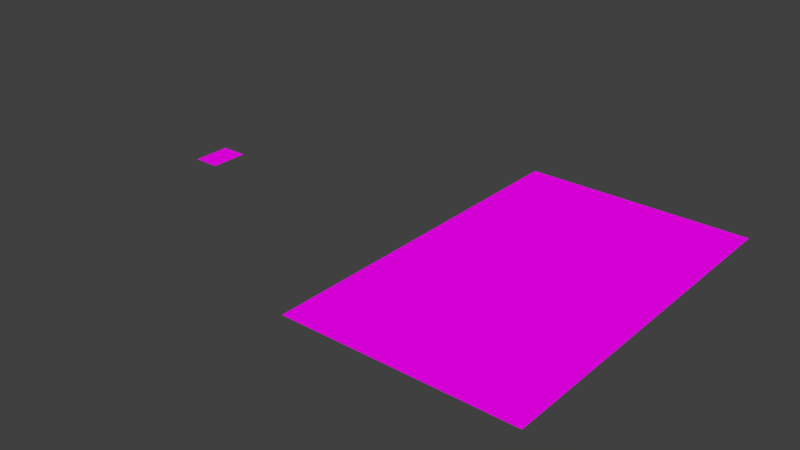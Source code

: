 # Source: sheet.blend  (saved by Blender 2.77.0; exported with 4.5.12 LTS)
import bpy
from mathutils import Matrix  # noqa: F401  (used for matrix-valued properties, if any)

bpy.ops.wm.read_factory_settings(use_empty=True)
scene = bpy.context.scene
scene.name = 'Scene'

# ---- collections
col_collection_1 = bpy.data.collections.new('Collection 1'); scene.collection.children.link(col_collection_1)

# ---- images (referenced by path relative to the original .blend; pixels are not part of the script)
import os
ASSET_DIR = os.environ.get("B2B_ASSET_DIR", "")  # directory of the original .blend (textures are referenced by path, not embedded)
HERE = os.path.dirname(os.path.abspath(__file__))  # packed textures are extracted next to this script under _unpacked/

def load_image(name, relpath, width, height, colorspace="sRGB"):
    """Load a texture the original file referenced (path relative to the .blend, or extracted next to this script)."""
    p = next((c for c in (os.path.join(HERE, relpath), os.path.join(ASSET_DIR, relpath)) if relpath and os.path.exists(c)), "")
    if p:
        img = bpy.data.images.load(p, check_existing=True)
        img.name = name
    else:  # same state as the original file: an image datablock whose file is absent (Cycles renders it pink)
        img = bpy.data.images.new(name, width, height)
        img.source = "FILE"
        img.filepath = "//" + (relpath or name)
    img.colorspace_settings.name = colorspace
    return img
img_sheet_uv_png = load_image('sheet_uv.png', 'sheet_uv.png', 1024, 1024, 'sRGB')

# ---- materials (node trees are filled in below, after node groups)
mat_paper = bpy.data.materials.new('Paper')
mat_paper.alpha_threshold = 0.0
mat_paper.roughness = 0.5
mat_sheet = bpy.data.materials.new('Sheet')
mat_sheet.alpha_threshold = 0.0
mat_sheet.roughness = 0.5

# ---- material node trees
mat_paper.use_nodes = True; mat_paper.node_tree.nodes.clear()
_N = mat_paper.node_tree.nodes; _L = mat_paper.node_tree.links
n0 = _N.new('ShaderNodeOutputMaterial'); n0.name = 'Material Output'; n0.location = (300, 300)
n1 = _N.new('ShaderNodeBsdfDiffuse'); n1.name = 'Diffuse BSDF'; n1.location = (10, 300)
n2 = _N.new('ShaderNodeTexImage'); n2.name = 'Image Texture'; n2.location = (-180, 300)
n2.width = 140
n2.image = img_sheet_uv_png
_L.new(n1.outputs[0], n0.inputs[0])
_L.new(n2.outputs[0], n1.inputs[0])
n0.is_active_output = True
mat_sheet.use_nodes = True; mat_sheet.node_tree.nodes.clear()
_N = mat_sheet.node_tree.nodes; _L = mat_sheet.node_tree.links
n0 = _N.new('ShaderNodeOutputMaterial'); n0.name = 'Material Output'; n0.location = (300, 300)
n1 = _N.new('ShaderNodeBsdfDiffuse'); n1.name = 'Diffuse BSDF'; n1.location = (10, 300)
n2 = _N.new('ShaderNodeTexImage'); n2.name = 'Image Texture'; n2.location = (-180, 300)
n2.width = 140
n2.image = img_sheet_uv_png
_L.new(n1.outputs[0], n0.inputs[0])
_L.new(n2.outputs[0], n1.inputs[0])
n0.is_active_output = True

# ---- world
world_world = bpy.data.worlds.new('World'); scene.world = world_world
world_world.color = (0.05088, 0.05088, 0.05088)
world_world.use_sun_shadow = False
world_world.sun_shadow_jitter_overblur = 0.0
world_world.cycles.sampling_method = 'MANUAL'

# ---- meshes
me_cube = bpy.data.meshes.new('Cube')
me_cube.from_pydata([(-1.0, -1.0, -1.0), (-1.0, -1.0, 1.0), (-1.0, 1.0, -1.0), (-1.0, 1.0, 1.0), (1.0, -1.0, -1.0), (1.0, -1.0, 1.0), (1.0, 1.0, -1.0), (1.0, 1.0, 1.0)], [], [(1, 3, 2, 0), (3, 7, 6, 2), (7, 5, 4, 6), (5, 1, 0, 4), (0, 2, 6, 4), (5, 7, 3, 1)])
_uv = me_cube.uv_layers.new(name='UVMap')
_uv.uv.foreach_set('vector', [0.0, 0.7172, 7.648e-05, 1.001, 0.1978, 1.0, 0.1987, 0.717, 0.0, 0.7172, 7.648e-05, 1.001, 0.1978, 1.0, 0.1987, 0.717, 0.0, 0.7172, 7.648e-05, 1.001, 0.1978, 1.0, 0.1987, 0.717, 0.0, 0.7172, 7.648e-05, 1.001, 0.1978, 1.0, 0.1987, 0.717, 0.1988, 0.9999, 0.1988, 0.71, 0.4112, 0.71, 0.4112, 0.9999, 0.1944, 0.7098, 0.1939, 1.001, 0.0009222, 1.001, 0.0006152, 0.7096])
me_cube.materials.append(mat_paper)
me_cube.use_remesh_preserve_volume = False
me_cube.use_remesh_preserve_attributes = False
me_cube.use_mirror_vertex_groups = False
me_cube.update()
me_plane = bpy.data.meshes.new('Plane')
me_plane.from_pydata([(-1.0, -1.0, 0.0), (1.0, -1.0, 0.0), (-1.0, 1.0, 0.0), (1.0, 1.0, 0.0)], [], [(0, 1, 3, 2)])
_uv = me_plane.uv_layers.new(name='UVMap')
_uv.uv.foreach_set('vector', [0.6251, 0.3751, 0.9999, 0.3751, 0.9999, 0.9999, 0.6251, 0.9999])
me_plane.materials.append(mat_sheet)
me_plane.use_remesh_preserve_volume = False
me_plane.use_remesh_preserve_attributes = False
me_plane.use_mirror_vertex_groups = False
me_plane.update()

# ---- objects
ob_sheet = bpy.data.objects.new('Sheet', me_cube)
ob_plane = bpy.data.objects.new('Plane', me_plane)

# ---- transforms, parenting, visibility, modifiers, constraints
ob_sheet.location = (0.0, 0.0, 0.0)
ob_sheet.scale = (0.07, 0.1, 0.0006)
ob_sheet.lineart.crease_threshold = 0.0
ob_plane.location = (2.0, 0.0, 0.0)
ob_plane.scale = (0.5929, 0.9321, 1.0)
ob_plane.lineart.crease_threshold = 0.0

# ---- collection membership
col_collection_1.objects.link(ob_sheet)
col_collection_1.objects.link(ob_plane)

# ---- scene / render settings (as saved in the file)
scene.frame_start = 1; scene.frame_end = 250; scene.frame_set(1)
scene.render.engine = 'CYCLES'
scene.render.resolution_percentage = 50
scene.render.dither_intensity = 0.0
scene.cycles.use_denoising = False
scene.cycles.samples = 128
scene.cycles.sampling_pattern = 'TABULATED_SOBOL'
scene.cycles.light_sampling_threshold = 0.0
scene.cycles.use_adaptive_sampling = False
scene.cycles.use_light_tree = False
scene.cycles.blur_glossy = 0.0
scene.cycles.sample_clamp_indirect = 0.0
scene.view_settings.view_transform = 'Standard'
bpy.context.view_layer.update()

# ---- added for rendering (the .blend has no active camera and no usable light): camera, sun
cam_auto = bpy.data.cameras.new('AutoCamera')
cam_auto.lens = 50.0
cam_auto.sensor_width = 36.0
cam_auto.clip_end = 1000.0
ob_auto_camera = bpy.data.objects.new('AutoCamera', cam_auto)
scene.collection.objects.link(ob_auto_camera)
ob_auto_camera.location = (4.26899, -3.60903, 2.40602)
ob_auto_camera.rotation_euler = (1.09748, -7.21219e-08, 0.694738)
scene.camera = ob_auto_camera
light_auto_sun = bpy.data.lights.new('AutoSun', 'SUN')
light_auto_sun.energy = 3.0
light_auto_sun.angle = 0.0523599
ob_auto_sun = bpy.data.objects.new('AutoSun', light_auto_sun)
scene.collection.objects.link(ob_auto_sun)
ob_auto_sun.rotation_euler = (0.872665, 0.174533, 0.523599)
bpy.context.view_layer.update()

